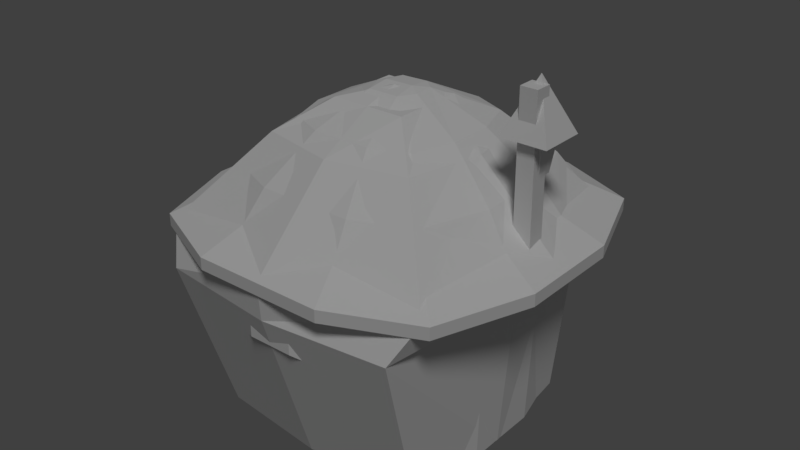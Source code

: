 # Source: mushroom_house_1.blend  (saved by Blender 2.79.0; exported with 4.5.12 LTS)
import bpy
from mathutils import Matrix  # noqa: F401  (used for matrix-valued properties, if any)

bpy.ops.wm.read_factory_settings(use_empty=True)
scene = bpy.context.scene
scene.name = 'Scene'

# ---- collections
col_collection_1 = bpy.data.collections.new('Collection 1'); scene.collection.children.link(col_collection_1)

# ---- materials (node trees are filled in below, after node groups)
mat_mushroom_house_1 = bpy.data.materials.new('mushroom_house_1')
mat_mushroom_house_1.alpha_threshold = 0.0
mat_mushroom_house_1.use_transparent_shadow = False
mat_mushroom_house_1.roughness = 0.5
mat_mushroom_house_1.specular_intensity = 0.0
mat_mushroom_house_1.line_color = (0.0, 0.0, 0.0, 1.0)

# ---- material node trees

# ---- world
world_world = bpy.data.worlds.new('World'); scene.world = world_world
world_world.color = (0.05088, 0.05088, 0.05088)
world_world.use_sun_shadow = False
world_world.sun_shadow_jitter_overblur = 0.0
world_world.cycles.sampling_method = 'MANUAL'

# ---- lights
light_lamp = bpy.data.lights.new('Lamp', 'SUN')
light_lamp.transmission_factor = 0.0
light_lamp.cutoff_distance = 30.0
light_lamp.angle = 0.1993
light_lamp.energy = 1.0
light_lamp.shadow_buffer_clip_start = 1.001
light_lamp.shadow_soft_size = 0.1
light_lamp.shadow_cascade_max_distance = 1000.0

# ---- meshes
me_mushroomhouse1mesh = bpy.data.meshes.new('MushroomHouse1Mesh')
me_mushroomhouse1mesh.from_pydata([(-1.283, -1.16, -0.007668), (-1.367, -1.24, 2.624), (-1.283, 1.327, -0.007668), (-1.367, 1.407, 2.624), (1.283, -1.16, -0.007668), (1.367, -1.24, 2.624), (1.283, 1.327, -0.007668), (1.367, 1.407, 2.624), (0.6163, 1.519, -0.007668), (-0.6163, 1.519, -0.007668), (-0.6505, 1.616, 2.624), (0.6505, 1.616, 2.624), (-0.6163, -1.352, -0.007668), (0.6163, -1.352, -0.007668), (0.6505, -1.449, 2.624), (-0.6505, -1.449, 2.624), (-1.481, 0.5487, -0.007668), (-1.481, -0.3818, -0.007668), (-1.579, -0.4102, 2.624), (-1.579, 0.5771, 2.624), (1.481, -0.3818, -0.007668), (1.481, 0.5487, -0.007668), (1.579, 0.5771, 2.624), (1.579, -0.4102, 2.624), (2.208, 0.7196, 2.425), (-2.207, 0.7196, 2.425), (-2.207, -0.5521, 2.425), (-0.7908, -2.111, 2.425), (0.7918, -2.111, 2.425), (0.7918, 2.278, 2.425), (-0.7908, 2.278, 2.425), (1.807, 1.833, 2.425), (-1.432, -1.303, 2.673), (-1.432, 1.471, 2.673), (1.433, -1.303, 2.673), (1.433, 1.471, 2.673), (-0.627, 1.824, 2.673), (0.6279, 1.824, 2.673), (0.6279, -1.656, 2.673), (-0.627, -1.656, 2.673), (-1.75, -0.4205, 2.673), (-1.75, 0.5879, 2.673), (1.751, 0.5879, 2.673), (1.751, -0.4205, 2.673), (-0.1863, -0.1877, 3.826), (1.807, -1.665, 2.425), (0.1873, -0.1877, 3.826), (0.273, 0.2497, 3.826), (-0.1863, 0.3552, 3.826), (0.1251, 0.3778, 3.826), (-1.806, 1.833, 2.425), (0.1562, 0.09502, 3.859), (-0.2956, 0.08374, 3.826), (-1.806, -1.665, 2.425), (-0.1863, 0.08374, 3.859), (0.2966, 0.0007682, 3.826), (0.5605, 1.569, 3.014), (-0.5595, 1.569, 3.014), (1.232, -1.119, 3.014), (1.495, -0.3437, 3.014), (-1.494, 0.5112, 3.014), (-1.494, -0.3437, 3.014), (0.5605, -1.401, 3.014), (-1.231, -1.119, 3.014), (-0.5595, -1.401, 3.014), (1.495, 0.5112, 3.014), (1.232, 1.287, 3.014), (-1.231, 1.287, 3.014), (-0.3483, 1.014, 3.521), (0.9361, -0.1841, 3.521), (-0.9351, -0.1841, 3.521), (-0.3483, -0.8461, 3.521), (0.771, 0.8355, 3.521), (0.3493, 1.014, 3.521), (0.771, -0.668, 3.521), (-0.9351, 0.3516, 3.521), (0.3493, -0.8461, 3.521), (-0.77, -0.668, 3.521), (0.9361, 0.3516, 3.521), (-0.77, 0.8355, 3.521), (2.208, -0.5521, 2.425), (2.208, 0.7196, 2.279), (-2.207, 0.7196, 2.279), (-2.207, -0.5521, 2.279), (-0.7908, -2.111, 2.279), (0.7918, -2.111, 2.279), (0.7918, 2.278, 2.279), (-0.7908, 2.278, 2.279), (1.807, 1.833, 2.279), (1.807, -1.665, 2.279), (-1.806, 1.833, 2.279), (-1.806, -1.665, 2.279), (2.208, -0.5521, 2.279), (1.691, 0.5707, 2.315), (-1.69, 0.5707, 2.315), (-1.69, -0.4032, 2.315), (-0.6056, -1.597, 2.315), (0.6065, -1.597, 2.315), (0.6065, 1.764, 2.315), (-0.6056, 1.764, 2.315), (1.384, 1.423, 2.315), (1.384, -1.256, 2.315), (-1.383, 1.423, 2.315), (-1.383, -1.256, 2.315), (1.691, -0.4032, 2.315), (1.43, -0.03769, 2.77), (1.713, -0.03769, 3.358), (1.43, 0.07463, 2.77), (1.713, 0.07463, 3.358), (1.523, -0.03769, 2.708), (1.825, -0.03769, 3.358), (1.523, 0.07463, 2.708), (1.825, 0.07463, 3.358), (1.677, -0.07383, 3.358), (1.677, 0.1108, 3.358), (1.861, -0.07383, 3.358), (1.861, 0.1108, 3.358), (1.612, -0.1386, 3.868), (1.612, 0.1756, 3.868), (1.926, -0.1386, 3.868), (1.926, 0.1756, 3.868), (1.494, -0.2563, 3.755), (1.494, 0.2933, 3.755), (2.044, -0.2563, 3.755), (2.044, 0.2933, 3.755), (1.769, 0.01847, 4.38), (1.769, 0.01847, 4.38), (1.769, 0.01847, 4.38), (1.769, 0.01847, 4.38), (1.7, -0.03769, 3.083), (1.7, 0.07463, 3.083), (1.812, 0.07463, 3.083), (1.812, -0.03769, 3.083), (1.676, 0.07463, 3.022), (1.78, 0.07463, 2.988), (1.78, -0.03769, 2.988), (1.676, -0.03769, 3.022), (0.8126, -1.247, 1.348), (-0.8126, -1.247, 1.348), (0.8126, -1.247, 1.674), (-0.8126, -1.247, 1.674), (0.3771, -1.4, 1.949), (-0.3771, -1.4, 1.949), (0.8126, -1.614, 1.348), (0.2709, -1.967, 1.623), (-0.2709, -1.967, 1.623), (-0.8126, -1.614, 1.348), (0.8126, -1.614, 1.674), (0.2709, -1.967, 1.949), (-0.2709, -1.967, 1.949), (-0.8126, -1.614, 1.674)], [], [(16, 19, 3, 2), (8, 11, 7, 6), (20, 23, 5, 4), (12, 15, 1, 0), (37, 35, 31, 29), (42, 43, 80, 24), (33, 36, 30, 50), (38, 39, 27, 28), (41, 33, 50, 25), (35, 42, 24, 31), (4, 5, 14, 13), (13, 14, 15, 12), (2, 3, 10, 9), (9, 10, 11, 8), (39, 32, 53, 27), (34, 38, 28, 45), (40, 41, 25, 26), (43, 34, 45, 80), (48, 52, 54), (52, 44, 54), (46, 55, 51), (49, 51, 47), (47, 51, 55), (36, 37, 29, 30), (46, 51, 54, 44), (51, 49, 48, 54), (6, 7, 22, 21), (21, 22, 23, 20), (0, 1, 18, 17), (17, 18, 19, 16), (73, 68, 48, 49), (74, 69, 55, 46), (75, 70, 52), (76, 74, 46), (77, 71, 44), (78, 72, 47), (79, 75, 52, 48), (71, 76, 46, 44), (68, 79, 48), (69, 78, 47, 55), (72, 73, 49, 47), (70, 77, 44, 52), (40, 32, 63, 61), (35, 37, 56, 66), (43, 42, 65, 59), (36, 33, 67, 57), (39, 38, 62, 64), (33, 41, 60, 67), (42, 35, 66, 65), (32, 39, 64, 63), (38, 34, 58, 62), (41, 40, 61, 60), (34, 43, 59, 58), (37, 36, 57, 56), (61, 63, 77, 70), (66, 56, 73, 72), (59, 65, 78, 69), (57, 67, 79, 68), (64, 62, 76, 71), (67, 60, 75, 79), (65, 66, 72, 78), (63, 64, 71, 77), (62, 58, 74, 76), (60, 61, 70, 75), (58, 59, 69, 74), (56, 57, 68, 73), (32, 40, 26, 53), (29, 31, 88, 86), (30, 29, 86, 87), (28, 27, 84, 85), (80, 45, 89, 92), (31, 24, 81, 88), (27, 53, 91, 84), (25, 50, 90, 82), (26, 25, 82, 83), (50, 30, 87, 90), (53, 26, 83, 91), (24, 80, 92, 81), (45, 28, 85, 89), (91, 83, 95, 103), (86, 88, 100, 98), (81, 92, 104, 93), (90, 87, 99, 102), (85, 84, 96, 97), (82, 90, 102, 94), (88, 81, 93, 100), (84, 91, 103, 96), (89, 85, 97, 101), (83, 82, 94, 95), (92, 89, 101, 104), (87, 86, 98, 99), (129, 106, 108, 130), (130, 108, 112, 131), (131, 112, 110, 132), (132, 110, 106, 129), (108, 106, 113, 114), (110, 112, 116, 115), (106, 110, 115, 113), (112, 108, 114, 116), (114, 113, 117, 118), (113, 115, 119, 117), (116, 114, 118, 120), (115, 116, 120, 119), (123, 124, 128, 127), (122, 121, 125, 126), (121, 123, 127, 125), (124, 122, 126, 128), (135, 132, 129, 136), (134, 131, 132, 135), (133, 130, 131, 134), (136, 129, 130, 133), (105, 136, 133, 107), (107, 133, 134, 111), (111, 134, 135, 109), (109, 135, 136, 105), (145, 144, 148, 149), (146, 145, 149, 150), (144, 143, 147, 148), (139, 141, 148, 147), (140, 138, 146, 150), (142, 140, 150, 149), (137, 139, 147, 143), (141, 142, 149, 148)])
_uv = me_mushroomhouse1mesh.uv_layers.new(name='UVMap')
_uv.uv.foreach_set('vector', [0.4259, 0.9713, 0.4252, 0.551, 0.5, 0.551, 0.5001, 0.9713, 0.678, 0.9713, 0.6786, 0.551, 0.7436, 0.551, 0.7419, 0.9713, 0.9014, 0.9713, 0.9039, 0.551, 0.9782, 0.551, 0.9752, 0.9713, 0.202, 0.9713, 0.1995, 0.551, 0.2644, 0.551, 0.2658, 0.9713, 0.306, 0.4443, 0.383, 0.4362, 0.401, 0.4813, 0.3077, 0.4963, 0.447, 0.3801, 0.483, 0.2912, 0.5369, 0.2927, 0.4873, 0.4157, 0.1488, 0.3406, 0.1986, 0.4013, 0.162, 0.4384, 0.1039, 0.3598, 0.4268, 0.1462, 0.3196, 0.1032, 0.3179, 0.05121, 0.4635, 0.1091, 0.1424, 0.2562, 0.1488, 0.3406, 0.1039, 0.3598, 0.08853, 0.2546, 0.383, 0.4362, 0.447, 0.3801, 0.4873, 0.4157, 0.401, 0.4813, 0.02499, 0.9713, 0.02176, 0.551, 0.0865, 0.551, 0.08867, 0.9713, 0.08867, 0.9713, 0.0865, 0.551, 0.1995, 0.551, 0.202, 0.9713, 0.5001, 0.9713, 0.5, 0.551, 0.5651, 0.551, 0.5641, 0.9713, 0.5641, 0.9713, 0.5651, 0.551, 0.6786, 0.551, 0.678, 0.9713, 0.3196, 0.1032, 0.2426, 0.1112, 0.2246, 0.06606, 0.3179, 0.05121, 0.4767, 0.2068, 0.4268, 0.1462, 0.4635, 0.1091, 0.5215, 0.1877, 0.1785, 0.1672, 0.1424, 0.2562, 0.08853, 0.2546, 0.1382, 0.1316, 0.483, 0.2912, 0.4767, 0.2068, 0.5215, 0.1877, 0.5369, 0.2927, 0.2939, 0.2856, 0.2943, 0.266, 0.3014, 0.269, 0.2943, 0.266, 0.3083, 0.2521, 0.3014, 0.269, 0.3315, 0.262, 0.3332, 0.2766, 0.3219, 0.2786, 0.3125, 0.2953, 0.3219, 0.2786, 0.3252, 0.2913, 0.3252, 0.2913, 0.3219, 0.2786, 0.3332, 0.2766, 0.1986, 0.4013, 0.306, 0.4443, 0.3077, 0.4963, 0.162, 0.4384, 0.3315, 0.262, 0.3219, 0.2786, 0.3014, 0.269, 0.3083, 0.2521, 0.3219, 0.2786, 0.3125, 0.2953, 0.2939, 0.2856, 0.3014, 0.269, 0.7419, 0.9713, 0.7436, 0.551, 0.8181, 0.551, 0.8159, 0.9713, 0.8159, 0.9713, 0.8181, 0.551, 0.9039, 0.551, 0.9014, 0.9713, 0.2658, 0.9713, 0.2644, 0.551, 0.3391, 0.551, 0.34, 0.9713, 0.34, 0.9713, 0.3391, 0.551, 0.4252, 0.551, 0.4259, 0.9713, 0.3103, 0.3463, 0.2636, 0.3263, 0.2939, 0.2856, 0.3125, 0.2953, 0.3852, 0.2447, 0.3836, 0.2819, 0.3332, 0.2766, 0.3315, 0.262, 0.2418, 0.2656, 0.2573, 0.2295, 0.2943, 0.266, 0.3618, 0.2212, 0.3852, 0.2447, 0.3315, 0.262, 0.282, 0.2018, 0.3153, 0.2011, 0.3083, 0.2521, 0.3683, 0.318, 0.3436, 0.3456, 0.3252, 0.2913, 0.2402, 0.3028, 0.2418, 0.2656, 0.2943, 0.266, 0.2939, 0.2856, 0.3153, 0.2011, 0.3618, 0.2212, 0.3315, 0.262, 0.3083, 0.2521, 0.2636, 0.3263, 0.2402, 0.3028, 0.2939, 0.2856, 0.3836, 0.2819, 0.3683, 0.318, 0.3252, 0.2913, 0.3332, 0.2766, 0.3436, 0.3456, 0.3103, 0.3463, 0.3125, 0.2953, 0.3252, 0.2913, 0.2573, 0.2295, 0.282, 0.2018, 0.3083, 0.2521, 0.2943, 0.266, 0.1785, 0.1672, 0.2426, 0.1112, 0.2575, 0.1446, 0.2096, 0.1926, 0.383, 0.4362, 0.306, 0.4443, 0.3092, 0.4064, 0.3681, 0.4028, 0.483, 0.2912, 0.447, 0.3801, 0.4159, 0.3548, 0.4437, 0.288, 0.1986, 0.4013, 0.1488, 0.3406, 0.1828, 0.327, 0.2232, 0.3709, 0.3196, 0.1032, 0.4268, 0.1462, 0.4023, 0.1766, 0.3163, 0.141, 0.1488, 0.3406, 0.1424, 0.2562, 0.1818, 0.2595, 0.1828, 0.327, 0.447, 0.3801, 0.383, 0.4362, 0.3681, 0.4028, 0.4159, 0.3548, 0.2426, 0.1112, 0.3196, 0.1032, 0.3163, 0.141, 0.2575, 0.1446, 0.4268, 0.1462, 0.4767, 0.2068, 0.4426, 0.2204, 0.4023, 0.1766, 0.1424, 0.2562, 0.1785, 0.1672, 0.2096, 0.1926, 0.1818, 0.2595, 0.4767, 0.2068, 0.483, 0.2912, 0.4437, 0.288, 0.4426, 0.2204, 0.306, 0.4443, 0.1986, 0.4013, 0.2232, 0.3709, 0.3092, 0.4064, 0.2096, 0.1926, 0.2575, 0.1446, 0.282, 0.2018, 0.2573, 0.2295, 0.3681, 0.4028, 0.3092, 0.4064, 0.3103, 0.3463, 0.3436, 0.3456, 0.4437, 0.288, 0.4159, 0.3548, 0.3683, 0.318, 0.3836, 0.2819, 0.2232, 0.3709, 0.1828, 0.327, 0.2402, 0.3028, 0.2636, 0.3263, 0.3163, 0.141, 0.4023, 0.1766, 0.3618, 0.2212, 0.3153, 0.2011, 0.1828, 0.327, 0.1818, 0.2595, 0.2418, 0.2656, 0.2402, 0.3028, 0.4159, 0.3548, 0.3681, 0.4028, 0.3436, 0.3456, 0.3683, 0.318, 0.2575, 0.1446, 0.3163, 0.141, 0.3153, 0.2011, 0.282, 0.2018, 0.4023, 0.1766, 0.4426, 0.2204, 0.3852, 0.2447, 0.3618, 0.2212, 0.1818, 0.2595, 0.2096, 0.1926, 0.2573, 0.2295, 0.2418, 0.2656, 0.4426, 0.2204, 0.4437, 0.288, 0.3836, 0.2819, 0.3852, 0.2447, 0.3092, 0.4064, 0.2232, 0.3709, 0.2636, 0.3263, 0.3103, 0.3463, 0.2426, 0.1112, 0.1785, 0.1672, 0.1382, 0.1316, 0.2246, 0.06606, 0.3077, 0.4963, 0.401, 0.4813, 0.4069, 0.4942, 0.3078, 0.5122, 0.162, 0.4384, 0.3077, 0.4963, 0.3078, 0.5122, 0.1509, 0.4503, 0.4635, 0.1091, 0.3179, 0.05121, 0.3179, 0.03531, 0.4745, 0.09723, 0.5369, 0.2927, 0.5215, 0.1877, 0.5347, 0.1821, 0.5539, 0.2926, 0.401, 0.4813, 0.4873, 0.4157, 0.4997, 0.4274, 0.4069, 0.4942, 0.3179, 0.05121, 0.2246, 0.06606, 0.2187, 0.05314, 0.3179, 0.03531, 0.08853, 0.2546, 0.1039, 0.3598, 0.09074, 0.3654, 0.07149, 0.2548, 0.1382, 0.1316, 0.08853, 0.2546, 0.07149, 0.2548, 0.1259, 0.1199, 0.1039, 0.3598, 0.162, 0.4384, 0.1509, 0.4503, 0.09074, 0.3654, 0.2246, 0.06606, 0.1382, 0.1316, 0.1259, 0.1199, 0.2187, 0.05314, 0.4873, 0.4157, 0.5369, 0.2927, 0.5539, 0.2926, 0.4997, 0.4274, 0.5215, 0.1877, 0.4635, 0.1091, 0.4745, 0.09723, 0.5347, 0.1821, 0.2187, 0.05314, 0.1259, 0.1199, 0.0951, 0.1059, 0.2036, 0.01458, 0.3078, 0.5122, 0.4069, 0.4942, 0.422, 0.5328, 0.2915, 0.533, 0.4997, 0.4274, 0.5539, 0.2926, 0.5774, 0.3064, 0.5304, 0.4414, 0.09074, 0.3654, 0.1509, 0.4503, 0.14, 0.4808, 0.05155, 0.3797, 0.4745, 0.09723, 0.3179, 0.03531, 0.3341, 0.01458, 0.4854, 0.06678, 0.07149, 0.2548, 0.09074, 0.3654, 0.05155, 0.3797, 0.04797, 0.241, 0.4069, 0.4942, 0.4997, 0.4274, 0.5304, 0.4414, 0.422, 0.5328, 0.3179, 0.03531, 0.2187, 0.05314, 0.2036, 0.01458, 0.3341, 0.01458, 0.5347, 0.1821, 0.4745, 0.09723, 0.4854, 0.06678, 0.5738, 0.1678, 0.1259, 0.1199, 0.07149, 0.2548, 0.04797, 0.241, 0.0951, 0.1059, 0.5539, 0.2926, 0.5347, 0.1821, 0.5738, 0.1678, 0.5774, 0.3064, 0.1509, 0.4503, 0.3078, 0.5122, 0.2915, 0.533, 0.14, 0.4808, 0.6632, 0.1995, 0.647, 0.1508, 0.6675, 0.1277, 0.6837, 0.1955, 0.6837, 0.1955, 0.6675, 0.1277, 0.7014, 0.1205, 0.7022, 0.1886, 0.7022, 0.1886, 0.7014, 0.1205, 0.7325, 0.1295, 0.7194, 0.1887, 0.7194, 0.1887, 0.7325, 0.1295, 0.7498, 0.1517, 0.7362, 0.1957, 0.6675, 0.1277, 0.647, 0.1508, 0.6307, 0.1516, 0.6629, 0.1163, 0.7325, 0.1295, 0.7014, 0.1205, 0.7038, 0.1099, 0.7385, 0.1232, 0.7498, 0.1517, 0.7325, 0.1295, 0.7385, 0.1232, 0.7583, 0.1533, 0.7014, 0.1205, 0.6675, 0.1277, 0.6629, 0.1163, 0.7038, 0.1099, 0.6629, 0.1163, 0.6307, 0.1516, 0.5451, 0.0542, 0.6102, 0.0101, 0.7583, 0.1533, 0.7385, 0.1232, 0.7876, 0.01433, 0.8559, 0.07246, 0.7038, 0.1099, 0.6629, 0.1163, 0.6102, 0.0101, 0.6997, -0.009319, 0.7385, 0.1232, 0.7038, 0.1099, 0.6997, -0.009319, 0.7876, 0.01433, 0.8741, 0.2235, 0.849, 0.1397, 0.9658, 0.1484, 0.9657, 0.1505, 0.8877, 0.06119, 0.9694, 0.02994, 0.9694, 0.1471, 0.9673, 0.1471, 0.9495, 0.2679, 0.8741, 0.2235, 0.9657, 0.1505, 0.9669, 0.1521, 0.849, 0.1397, 0.8877, 0.06119, 0.9673, 0.1471, 0.9658, 0.1484, 0.7187, 0.2032, 0.7194, 0.1887, 0.7362, 0.1957, 0.7352, 0.2067, 0.7026, 0.2038, 0.7022, 0.1886, 0.7194, 0.1887, 0.7187, 0.2032, 0.6854, 0.2079, 0.6837, 0.1955, 0.7022, 0.1886, 0.7026, 0.2038, 0.6653, 0.2104, 0.6632, 0.1995, 0.6837, 0.1955, 0.6854, 0.2079, 0.668, 0.269, 0.6653, 0.2104, 0.6854, 0.2079, 0.6867, 0.2681, 0.6867, 0.2681, 0.6854, 0.2079, 0.7026, 0.2038, 0.7041, 0.2644, 0.7041, 0.2644, 0.7026, 0.2038, 0.7187, 0.2032, 0.7233, 0.2632, 0.7233, 0.2632, 0.7187, 0.2032, 0.7352, 0.2067, 0.7418, 0.2645, 0.258, 0.04747, 0.2867, 0.04286, 0.2884, 0.05315, 0.2608, 0.05688, 0.226, 0.05378, 0.258, 0.04747, 0.2608, 0.05688, 0.231, 0.06163, 0.2867, 0.04286, 0.323, 0.03948, 0.3183, 0.05033, 0.2884, 0.05315, 0.2168, 0.3774, 0.2725, 0.3814, 0.2302, 0.4701, 0.178, 0.4463, 0.2165, 0.06829, 0.2113, 0.06077, 0.226, 0.05378, 0.231, 0.06163, 0.319, 0.3895, 0.405, 0.4082, 0.3936, 0.4848, 0.3099, 0.4979, 0.3344, 0.04338, 0.3314, 0.05252, 0.3183, 0.05033, 0.323, 0.03948, 0.2725, 0.3814, 0.319, 0.3895, 0.3099, 0.4979, 0.2302, 0.4701])
me_mushroomhouse1mesh.materials.append(mat_mushroom_house_1)
me_mushroomhouse1mesh.use_remesh_preserve_volume = False
me_mushroomhouse1mesh.use_remesh_preserve_attributes = False
me_mushroomhouse1mesh.use_mirror_vertex_groups = False
me_mushroomhouse1mesh.use_paint_bone_selection = False
me_mushroomhouse1mesh.use_paint_mask = True
me_mushroomhouse1mesh.update()
me_mushroomhouse1collider = bpy.data.meshes.new('MushroomHouse1Collider')
me_mushroomhouse1collider.from_pydata([(-1.341, -1.302, 0.0), (-1.479, -1.901, 1.962), (-1.341, 1.302, 0.0), (-1.479, 1.435, 1.962), (1.341, -1.302, 0.0), (1.479, -1.901, 1.962), (1.341, 1.302, 0.0), (1.479, 1.435, 1.962), (-1.706, -1.656, 2.407), (-1.706, 1.656, 2.407), (1.706, 1.656, 2.407), (1.706, -1.656, 2.407), (-0.4484, -0.4351, 3.746), (-0.4484, 0.4351, 3.746), (0.4484, 0.4351, 3.746), (0.4484, -0.4351, 3.746), (0.9307, 0.9033, 3.38), (0.9307, -0.9033, 3.38), (-0.9307, -0.9033, 3.38), (-0.9307, 0.9033, 3.38), (0.0, 1.446, 0.0), (0.0, 1.595, 1.962), (0.0, -1.446, 0.0), (0.0, -2.06, 1.962), (0.0, 2.094, 2.407), (0.0, -2.094, 2.407), (0.0, 0.4351, 3.746), (0.0, -0.4351, 3.746), (0.0, 1.098, 3.38), (0.0, -1.098, 3.38), (-1.49, 0.0, 0.0), (-1.643, 0.0, 1.962), (1.49, 0.0, 0.0), (1.643, 0.0, 1.962), (-2.157, 0.0, 2.407), (2.157, 0.0, 2.407), (-0.4484, 0.0, 3.746), (0.4484, 0.0, 3.746), (-1.131, 0.0, 3.38), (1.131, 0.0, 3.38), (0.0, 0.0, 3.864), (0.0, 0.0, 0.0), (1.667, -0.177, 2.469), (1.661, -0.1725, 4.285), (1.667, 0.03095, 2.469), (1.661, 0.02642, 4.285), (1.875, -0.177, 2.469), (1.86, -0.1725, 4.285), (1.875, 0.03095, 2.469), (1.86, 0.02642, 4.285)], [], [(30, 31, 3, 2), (20, 21, 7, 6), (32, 33, 5, 4), (22, 23, 1, 0), (41, 32, 4, 22), (21, 3, 9, 24), (39, 16, 14, 37), (33, 7, 10, 35), (31, 1, 8, 34), (23, 5, 11, 25), (40, 36, 12, 27), (38, 18, 12, 36), (29, 17, 15, 27), (28, 19, 13, 26), (24, 9, 19, 28), (25, 11, 17, 29), (34, 8, 18, 38), (35, 10, 16, 39), (8, 25, 29, 18), (10, 24, 28, 16), (16, 28, 26, 14), (18, 29, 27, 12), (37, 40, 27, 15), (1, 23, 25, 8), (7, 21, 24, 10), (30, 41, 22, 0), (4, 5, 23, 22), (2, 3, 21, 20), (2, 20, 41, 30), (14, 26, 40, 37), (11, 35, 39, 17), (9, 34, 38, 19), (19, 38, 36, 13), (26, 13, 36, 40), (3, 31, 34, 9), (5, 33, 35, 11), (17, 39, 37, 15), (20, 6, 32, 41), (6, 7, 33, 32), (0, 1, 31, 30), (42, 43, 45, 44), (44, 45, 49, 48), (48, 49, 47, 46), (46, 47, 43, 42), (44, 48, 46, 42), (49, 45, 43, 47)])
me_mushroomhouse1collider.use_remesh_preserve_volume = False
me_mushroomhouse1collider.use_remesh_preserve_attributes = False
me_mushroomhouse1collider.use_mirror_vertex_groups = False
me_mushroomhouse1collider.update()

# ---- objects
ob_mushroomhouse1mesh = bpy.data.objects.new('MushroomHouse1Mesh', me_mushroomhouse1mesh)
ob_mushroomhouse1collider__colonly = bpy.data.objects.new('MushroomHouse1Collider -colonly', me_mushroomhouse1collider)
ob_lamp = bpy.data.objects.new('Lamp', light_lamp)

# ---- transforms, parenting, visibility, modifiers, constraints
ob_mushroomhouse1mesh.location = (0.0, 0.0, 0.0)
ob_mushroomhouse1mesh.lineart.crease_threshold = 0.0
ob_mushroomhouse1collider__colonly.parent = ob_mushroomhouse1mesh
ob_mushroomhouse1collider__colonly.location = (0.0, 0.0, 0.0)
ob_mushroomhouse1collider__colonly.display_type = 'WIRE'
ob_mushroomhouse1collider__colonly.show_wire = True
ob_mushroomhouse1collider__colonly.show_all_edges = True
ob_mushroomhouse1collider__colonly.lineart.crease_threshold = 0.0
ob_lamp.location = (3.526, -5.689, 5.904)
ob_lamp.rotation_euler = (0.6503, 0.05522, -5.606)
ob_lamp.lock_rotations_4d = False
ob_lamp.empty_display_type = 'ARROWS'
ob_lamp.color = (0.0, 0.0, 0.0, 0.0)
ob_lamp.hide_viewport = True
ob_lamp.lineart.crease_threshold = 0.0

# ---- collection membership
col_collection_1.objects.link(ob_mushroomhouse1mesh)
col_collection_1.objects.link(ob_mushroomhouse1collider__colonly)
col_collection_1.objects.link(ob_lamp)

# ---- scene / render settings (as saved in the file)
scene.frame_start = 1; scene.frame_end = 250; scene.frame_set(1)
scene.render.engine = 'BLENDER_EEVEE_NEXT'
scene.render.resolution_percentage = 50
scene.render.dither_intensity = 0.0
scene.cycles.use_denoising = False
scene.cycles.samples = 128
scene.cycles.sampling_pattern = 'TABULATED_SOBOL'
scene.cycles.use_adaptive_sampling = False
scene.cycles.use_light_tree = False
scene.cycles.blur_glossy = 0.0
scene.cycles.sample_clamp_indirect = 0.0
scene.view_settings.view_transform = 'Standard'
bpy.context.view_layer.update()

# ---- added for rendering (the .blend has no active camera): camera
cam_auto = bpy.data.cameras.new('AutoCamera')
cam_auto.lens = 50.0
cam_auto.sensor_width = 36.0
cam_auto.clip_end = 1000.0
ob_auto_camera = bpy.data.objects.new('AutoCamera', cam_auto)
scene.collection.objects.link(ob_auto_camera)
ob_auto_camera.location = (7.04693, -8.372, 7.82336)
ob_auto_camera.rotation_euler = (1.09748, -7.21219e-08, 0.694738)
scene.camera = ob_auto_camera
bpy.context.view_layer.update()
